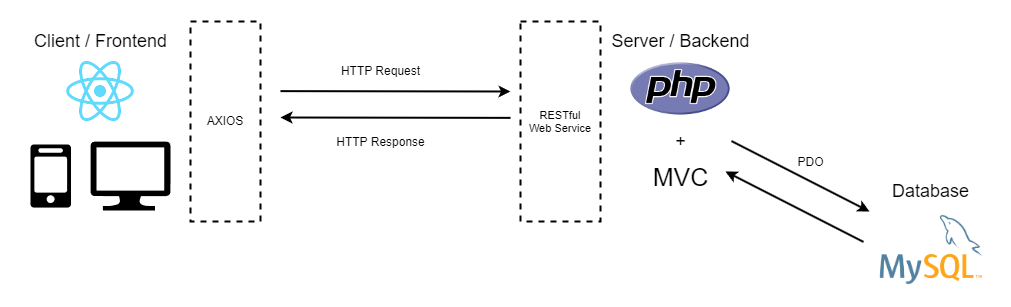

The diagram above was exported from draw.io. Its source (the exported page's mxGraphModel, read from the mxfile embedded in the PNG):
<mxGraphModel dx="1035" dy="653" grid="1" gridSize="10" guides="1" tooltips="1" connect="1" arrows="1" fold="1" page="1" pageScale="1" pageWidth="850" pageHeight="1100" math="0" shadow="0">
  <root>
    <mxCell id="0" />
    <mxCell id="1" parent="0" />
    <mxCell id="6RQ1wS1PFcGd4sx0omAm-79" value="" style="outlineConnect=0;dashed=0;verticalLabelPosition=bottom;verticalAlign=top;align=center;html=1;shape=mxgraph.aws3.mobile_client;fillColor=#000000;gradientColor=none;" vertex="1" parent="1">
      <mxGeometry x="80" y="253" width="40.5" height="63" as="geometry" />
    </mxCell>
    <mxCell id="6RQ1wS1PFcGd4sx0omAm-80" value="" style="verticalLabelPosition=bottom;html=1;verticalAlign=top;align=center;strokeColor=none;fillColor=#000000;shape=mxgraph.azure.computer;pointerEvents=1;" vertex="1" parent="1">
      <mxGeometry x="140" y="250" width="80" height="69" as="geometry" />
    </mxCell>
    <mxCell id="6RQ1wS1PFcGd4sx0omAm-81" value="&lt;font style=&quot;font-size: 18px;&quot;&gt;Client / Frontend&lt;/font&gt;" style="text;html=1;align=center;verticalAlign=middle;resizable=0;points=[];autosize=1;strokeColor=none;fillColor=none;" vertex="1" parent="1">
      <mxGeometry x="70" y="130" width="160" height="40" as="geometry" />
    </mxCell>
    <mxCell id="6RQ1wS1PFcGd4sx0omAm-86" value="" style="shape=image;imageAspect=0;aspect=fixed;verticalLabelPosition=bottom;verticalAlign=top;image=https://encrypted-tbn0.gstatic.com/images?q=tbn:ANd9GcSlGmKtrnxElpqw3AExKXPWWBulcwjlvDJa1Q&amp;s;" vertex="1" parent="1">
      <mxGeometry x="115.40999999999997" y="170" width="69.19" height="60" as="geometry" />
    </mxCell>
    <mxCell id="6RQ1wS1PFcGd4sx0omAm-87" value="" style="endArrow=classic;html=1;rounded=0;strokeWidth=2;" edge="1" parent="1">
      <mxGeometry width="50" height="50" relative="1" as="geometry">
        <mxPoint x="330" y="199.63" as="sourcePoint" />
        <mxPoint x="560" y="200" as="targetPoint" />
      </mxGeometry>
    </mxCell>
    <mxCell id="6RQ1wS1PFcGd4sx0omAm-89" value="&lt;font style=&quot;font-size: 12px;&quot;&gt;HTTP Request&lt;/font&gt;" style="edgeLabel;html=1;align=center;verticalAlign=middle;resizable=0;points=[];" vertex="1" connectable="0" parent="6RQ1wS1PFcGd4sx0omAm-87">
      <mxGeometry x="-0.0287" y="1" relative="1" as="geometry">
        <mxPoint x="-12" y="-19" as="offset" />
      </mxGeometry>
    </mxCell>
    <mxCell id="6RQ1wS1PFcGd4sx0omAm-90" value="&lt;font style=&quot;font-size: 18px;&quot;&gt;Server / Backend&lt;/font&gt;" style="text;html=1;align=center;verticalAlign=middle;resizable=0;points=[];autosize=1;strokeColor=none;fillColor=none;" vertex="1" parent="1">
      <mxGeometry x="650" y="130" width="160" height="40" as="geometry" />
    </mxCell>
    <mxCell id="6RQ1wS1PFcGd4sx0omAm-91" value="" style="shape=image;imageAspect=0;aspect=fixed;verticalLabelPosition=bottom;verticalAlign=top;image=https://encrypted-tbn0.gstatic.com/images?q=tbn:ANd9GcTXalRyF7J7QRLkJfMwCMqA47UUDCFdHJ-dFQ&amp;s;" vertex="1" parent="1">
      <mxGeometry x="679" y="170" width="102" height="55" as="geometry" />
    </mxCell>
    <mxCell id="6RQ1wS1PFcGd4sx0omAm-93" value="AXIOS" style="rounded=0;whiteSpace=wrap;html=1;dashed=1;strokeWidth=2;" vertex="1" parent="1">
      <mxGeometry x="240" y="130" width="70" height="200" as="geometry" />
    </mxCell>
    <mxCell id="6RQ1wS1PFcGd4sx0omAm-94" value="" style="endArrow=classic;html=1;rounded=0;strokeWidth=2;" edge="1" parent="1">
      <mxGeometry width="50" height="50" relative="1" as="geometry">
        <mxPoint x="781" y="249.57999999999998" as="sourcePoint" />
        <mxPoint x="919" y="320" as="targetPoint" />
      </mxGeometry>
    </mxCell>
    <mxCell id="6RQ1wS1PFcGd4sx0omAm-99" value="&lt;font style=&quot;font-size: 12px;&quot;&gt;PDO&lt;/font&gt;" style="edgeLabel;html=1;align=center;verticalAlign=middle;resizable=0;points=[];" vertex="1" connectable="0" parent="6RQ1wS1PFcGd4sx0omAm-94">
      <mxGeometry x="-0.0049" y="3" relative="1" as="geometry">
        <mxPoint x="8" y="-12" as="offset" />
      </mxGeometry>
    </mxCell>
    <mxCell id="6RQ1wS1PFcGd4sx0omAm-97" value="&lt;font style=&quot;font-size: 18px;&quot;&gt;+&lt;/font&gt;" style="text;html=1;align=center;verticalAlign=middle;resizable=0;points=[];autosize=1;strokeColor=none;fillColor=none;" vertex="1" parent="1">
      <mxGeometry x="715" y="230" width="30" height="40" as="geometry" />
    </mxCell>
    <mxCell id="6RQ1wS1PFcGd4sx0omAm-98" value="&lt;font style=&quot;font-size: 25px;&quot;&gt;MVC&lt;/font&gt;" style="text;html=1;align=center;verticalAlign=middle;resizable=0;points=[];autosize=1;strokeColor=none;fillColor=none;" vertex="1" parent="1">
      <mxGeometry x="690" y="264.5" width="80" height="40" as="geometry" />
    </mxCell>
    <mxCell id="6RQ1wS1PFcGd4sx0omAm-100" value="" style="shape=image;imageAspect=0;aspect=fixed;verticalLabelPosition=bottom;verticalAlign=top;image=https://1000logos.net/wp-content/uploads/2020/08/MySQL-Logo.png;" vertex="1" parent="1">
      <mxGeometry x="919.4" y="320" width="120.8" height="75.5" as="geometry" />
    </mxCell>
    <mxCell id="6RQ1wS1PFcGd4sx0omAm-101" value="&lt;font style=&quot;font-size: 18px;&quot;&gt;Database&lt;/font&gt;" style="text;html=1;align=center;verticalAlign=middle;resizable=0;points=[];autosize=1;strokeColor=none;fillColor=none;" vertex="1" parent="1">
      <mxGeometry x="929.8" y="280" width="100" height="40" as="geometry" />
    </mxCell>
    <mxCell id="6RQ1wS1PFcGd4sx0omAm-104" value="" style="endArrow=none;html=1;rounded=0;strokeWidth=2;startArrow=classic;startFill=1;endFill=0;" edge="1" parent="1">
      <mxGeometry width="50" height="50" relative="1" as="geometry">
        <mxPoint x="775" y="280" as="sourcePoint" />
        <mxPoint x="913" y="350.42" as="targetPoint" />
      </mxGeometry>
    </mxCell>
    <mxCell id="6RQ1wS1PFcGd4sx0omAm-106" value="" style="endArrow=none;html=1;rounded=0;strokeWidth=2;startArrow=classic;startFill=1;endFill=0;" edge="1" parent="1">
      <mxGeometry width="50" height="50" relative="1" as="geometry">
        <mxPoint x="330" y="226" as="sourcePoint" />
        <mxPoint x="560" y="226.37" as="targetPoint" />
      </mxGeometry>
    </mxCell>
    <mxCell id="6RQ1wS1PFcGd4sx0omAm-107" value="&lt;font style=&quot;font-size: 12px;&quot;&gt;HTTP Response&lt;/font&gt;" style="edgeLabel;html=1;align=center;verticalAlign=middle;resizable=0;points=[];" vertex="1" connectable="0" parent="6RQ1wS1PFcGd4sx0omAm-106">
      <mxGeometry x="-0.0287" y="1" relative="1" as="geometry">
        <mxPoint x="-12" y="25" as="offset" />
      </mxGeometry>
    </mxCell>
    <mxCell id="6RQ1wS1PFcGd4sx0omAm-108" value="&lt;font style=&quot;font-size: 11px;&quot;&gt;RESTful&lt;/font&gt;&lt;div style=&quot;font-size: 11px;&quot;&gt;&lt;font style=&quot;font-size: 11px;&quot;&gt;Web Service&lt;/font&gt;&lt;/div&gt;" style="rounded=0;whiteSpace=wrap;html=1;dashed=1;strokeWidth=2;" vertex="1" parent="1">
      <mxGeometry x="570" y="130" width="80" height="200" as="geometry" />
    </mxCell>
  </root>
</mxGraphModel>